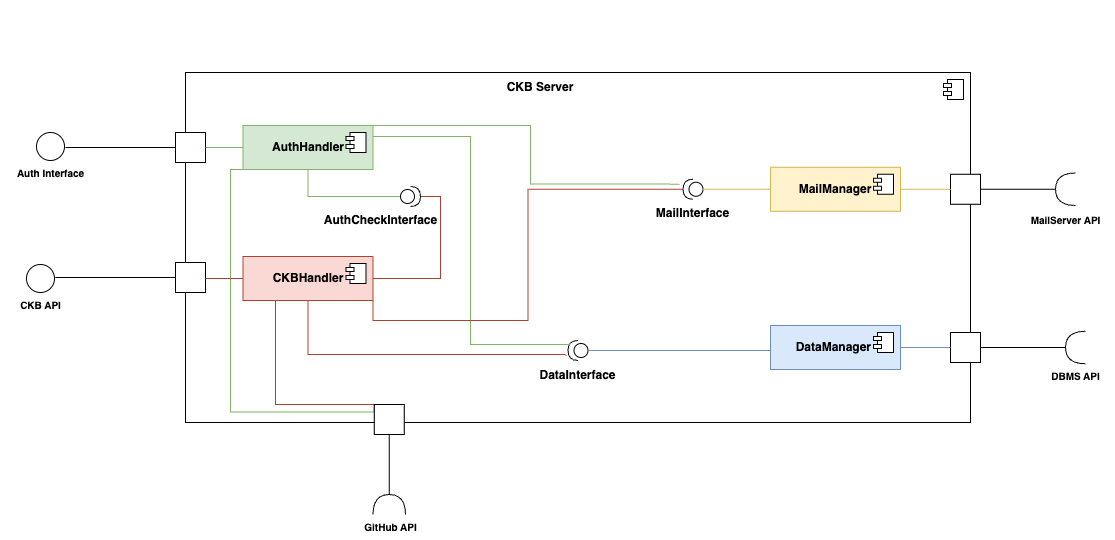

The diagram above was exported from draw.io. Its source (the exported page's mxGraphModel, read from the mxfile embedded in the PNG):
<mxGraphModel dx="1363" dy="836" grid="1" gridSize="10" guides="1" tooltips="1" connect="1" arrows="1" fold="1" page="1" pageScale="1" pageWidth="980" pageHeight="690" math="0" shadow="0">
  <root>
    <mxCell id="0" />
    <mxCell id="1" parent="0" />
    <mxCell id="lX-1w5kY-cn-NTx7PIQ8-1" value="" style="html=1;dropTarget=0;whiteSpace=wrap;fillColor=none;align=center;" vertex="1" parent="1">
      <mxGeometry x="215" y="158" width="785" height="350" as="geometry" />
    </mxCell>
    <mxCell id="lX-1w5kY-cn-NTx7PIQ8-2" value="" style="shape=module;jettyWidth=8;jettyHeight=4;" vertex="1" parent="lX-1w5kY-cn-NTx7PIQ8-1">
      <mxGeometry x="1" width="20" height="20" relative="1" as="geometry">
        <mxPoint x="-27" y="7" as="offset" />
      </mxGeometry>
    </mxCell>
    <mxCell id="lX-1w5kY-cn-NTx7PIQ8-3" value="" style="whiteSpace=wrap;html=1;aspect=fixed;" vertex="1" parent="1">
      <mxGeometry x="980" y="259.75" width="30" height="30" as="geometry" />
    </mxCell>
    <mxCell id="lX-1w5kY-cn-NTx7PIQ8-5" value="" style="whiteSpace=wrap;html=1;aspect=fixed;" vertex="1" parent="1">
      <mxGeometry x="205" y="218" width="30" height="30" as="geometry" />
    </mxCell>
    <mxCell id="lX-1w5kY-cn-NTx7PIQ8-6" value="" style="whiteSpace=wrap;html=1;aspect=fixed;" vertex="1" parent="1">
      <mxGeometry x="205" y="348" width="30" height="30" as="geometry" />
    </mxCell>
    <mxCell id="lX-1w5kY-cn-NTx7PIQ8-11" value="" style="whiteSpace=wrap;html=1;aspect=fixed;" vertex="1" parent="1">
      <mxGeometry x="980" y="418" width="30" height="30" as="geometry" />
    </mxCell>
    <mxCell id="lX-1w5kY-cn-NTx7PIQ8-13" value="" style="ellipse;whiteSpace=wrap;html=1;align=center;aspect=fixed;fillColor=none;strokeColor=none;resizable=0;perimeter=centerPerimeter;rotatable=0;allowArrows=0;points=[];outlineConnect=1;" vertex="1" parent="1">
      <mxGeometry x="405" y="86" width="10" height="10" as="geometry" />
    </mxCell>
    <mxCell id="lX-1w5kY-cn-NTx7PIQ8-14" style="edgeStyle=orthogonalEdgeStyle;rounded=0;orthogonalLoop=1;jettySize=auto;html=1;exitX=1;exitY=0.5;exitDx=0;exitDy=0;exitPerimeter=0;entryX=0.5;entryY=0;entryDx=0;entryDy=0;endArrow=none;endFill=0;" edge="1" parent="1">
      <mxGeometry relative="1" as="geometry">
        <mxPoint x="420" y="146" as="targetPoint" />
      </mxGeometry>
    </mxCell>
    <mxCell id="lX-1w5kY-cn-NTx7PIQ8-18" style="edgeStyle=orthogonalEdgeStyle;rounded=0;orthogonalLoop=1;jettySize=auto;html=1;exitX=0;exitY=0.5;exitDx=0;exitDy=0;entryX=0;entryY=0.5;entryDx=0;entryDy=0;entryPerimeter=0;endArrow=none;endFill=0;" edge="1" parent="1" source="lX-1w5kY-cn-NTx7PIQ8-6">
      <mxGeometry relative="1" as="geometry">
        <mxPoint x="85" y="363" as="targetPoint" />
      </mxGeometry>
    </mxCell>
    <mxCell id="lX-1w5kY-cn-NTx7PIQ8-20" style="edgeStyle=orthogonalEdgeStyle;rounded=0;orthogonalLoop=1;jettySize=auto;html=1;exitX=0;exitY=0.5;exitDx=0;exitDy=0;entryX=0;entryY=0.5;entryDx=0;entryDy=0;entryPerimeter=0;endArrow=none;endFill=0;" edge="1" parent="1" source="lX-1w5kY-cn-NTx7PIQ8-5">
      <mxGeometry relative="1" as="geometry">
        <mxPoint x="95" y="233" as="targetPoint" />
      </mxGeometry>
    </mxCell>
    <mxCell id="lX-1w5kY-cn-NTx7PIQ8-21" value="&lt;font style=&quot;font-size: 10px;&quot;&gt;CKB API&lt;/font&gt;" style="text;align=center;fontStyle=1;verticalAlign=middle;spacingLeft=3;spacingRight=3;strokeColor=none;rotatable=0;points=[[0,0.5],[1,0.5]];portConstraint=eastwest;html=1;" vertex="1" parent="1">
      <mxGeometry x="30" y="378" width="80" height="26" as="geometry" />
    </mxCell>
    <mxCell id="lX-1w5kY-cn-NTx7PIQ8-22" value="&lt;font style=&quot;font-size: 10px;&quot;&gt;Auth Interface&lt;/font&gt;" style="text;align=center;fontStyle=1;verticalAlign=middle;spacingLeft=3;spacingRight=3;strokeColor=none;rotatable=0;points=[[0,0.5],[1,0.5]];portConstraint=eastwest;html=1;" vertex="1" parent="1">
      <mxGeometry x="40" y="246" width="80" height="26" as="geometry" />
    </mxCell>
    <mxCell id="lX-1w5kY-cn-NTx7PIQ8-24" style="edgeStyle=orthogonalEdgeStyle;rounded=0;orthogonalLoop=1;jettySize=auto;html=1;exitX=1;exitY=0.5;exitDx=0;exitDy=0;entryX=1;entryY=0.5;entryDx=0;entryDy=0;entryPerimeter=0;endArrow=none;endFill=0;" edge="1" parent="1" source="lX-1w5kY-cn-NTx7PIQ8-3" target="lX-1w5kY-cn-NTx7PIQ8-31">
      <mxGeometry relative="1" as="geometry">
        <mxPoint x="1080" y="274.75" as="targetPoint" />
      </mxGeometry>
    </mxCell>
    <mxCell id="lX-1w5kY-cn-NTx7PIQ8-25" value="" style="edgeStyle=orthogonalEdgeStyle;rounded=0;orthogonalLoop=1;jettySize=auto;html=1;endArrow=none;endFill=0;exitX=1;exitY=0.5;exitDx=0;exitDy=0;exitPerimeter=0;" edge="1" parent="1" source="lX-1w5kY-cn-NTx7PIQ8-33" target="lX-1w5kY-cn-NTx7PIQ8-11">
      <mxGeometry relative="1" as="geometry">
        <mxPoint x="1005" y="477" as="sourcePoint" />
      </mxGeometry>
    </mxCell>
    <mxCell id="lX-1w5kY-cn-NTx7PIQ8-27" value="&lt;font style=&quot;font-size: 10px;&quot;&gt;MailServer API&lt;/font&gt;" style="text;align=center;fontStyle=1;verticalAlign=middle;spacingLeft=3;spacingRight=3;strokeColor=none;rotatable=0;points=[[0,0.5],[1,0.5]];portConstraint=eastwest;html=1;" vertex="1" parent="1">
      <mxGeometry x="1055" y="292.75" width="80" height="26" as="geometry" />
    </mxCell>
    <mxCell id="lX-1w5kY-cn-NTx7PIQ8-28" value="&lt;font style=&quot;font-size: 10px;&quot;&gt;DBMS API&lt;/font&gt;" style="text;align=center;fontStyle=1;verticalAlign=middle;spacingLeft=3;spacingRight=3;strokeColor=none;rotatable=0;points=[[0,0.5],[1,0.5]];portConstraint=eastwest;html=1;" vertex="1" parent="1">
      <mxGeometry x="1065" y="449.25" width="80" height="26" as="geometry" />
    </mxCell>
    <mxCell id="lX-1w5kY-cn-NTx7PIQ8-29" value="" style="ellipse;whiteSpace=wrap;html=1;aspect=fixed;" vertex="1" parent="1">
      <mxGeometry x="56" y="350" width="28" height="28" as="geometry" />
    </mxCell>
    <mxCell id="lX-1w5kY-cn-NTx7PIQ8-30" value="" style="ellipse;whiteSpace=wrap;html=1;aspect=fixed;" vertex="1" parent="1">
      <mxGeometry x="66" y="218" width="28" height="28" as="geometry" />
    </mxCell>
    <mxCell id="lX-1w5kY-cn-NTx7PIQ8-31" value="" style="shape=requiredInterface;html=1;verticalLabelPosition=bottom;sketch=0;direction=west;" vertex="1" parent="1">
      <mxGeometry x="1085" y="258.5" width="20" height="32.5" as="geometry" />
    </mxCell>
    <mxCell id="lX-1w5kY-cn-NTx7PIQ8-33" value="" style="shape=requiredInterface;html=1;verticalLabelPosition=bottom;sketch=0;direction=west;" vertex="1" parent="1">
      <mxGeometry x="1095" y="416.75" width="20" height="32.5" as="geometry" />
    </mxCell>
    <mxCell id="lX-1w5kY-cn-NTx7PIQ8-34" value="&lt;b&gt;CKB Server&lt;/b&gt;" style="text;html=1;strokeColor=none;fillColor=none;align=center;verticalAlign=middle;whiteSpace=wrap;rounded=0;" vertex="1" parent="1">
      <mxGeometry x="500" y="158" width="140" height="30" as="geometry" />
    </mxCell>
    <mxCell id="lX-1w5kY-cn-NTx7PIQ8-37" value="" style="edgeStyle=orthogonalEdgeStyle;rounded=0;orthogonalLoop=1;jettySize=auto;html=1;entryX=0;entryY=0.5;entryDx=0;entryDy=0;endArrow=none;endFill=0;fillColor=#dae8fc;strokeColor=#6c8ebf;" edge="1" parent="1" source="lX-1w5kY-cn-NTx7PIQ8-35" target="lX-1w5kY-cn-NTx7PIQ8-11">
      <mxGeometry relative="1" as="geometry" />
    </mxCell>
    <mxCell id="lX-1w5kY-cn-NTx7PIQ8-35" value="&lt;b&gt;DataManager&amp;nbsp;&lt;/b&gt;" style="html=1;dropTarget=0;whiteSpace=wrap;fillColor=#dae8fc;strokeColor=#6c8ebf;" vertex="1" parent="1">
      <mxGeometry x="800" y="411" width="130" height="44" as="geometry" />
    </mxCell>
    <mxCell id="lX-1w5kY-cn-NTx7PIQ8-36" value="" style="shape=module;jettyWidth=8;jettyHeight=4;" vertex="1" parent="lX-1w5kY-cn-NTx7PIQ8-35">
      <mxGeometry x="1" width="20" height="20" relative="1" as="geometry">
        <mxPoint x="-27" y="7" as="offset" />
      </mxGeometry>
    </mxCell>
    <mxCell id="lX-1w5kY-cn-NTx7PIQ8-38" value="" style="shape=providedRequiredInterface;html=1;verticalLabelPosition=bottom;sketch=0;direction=west;" vertex="1" parent="1">
      <mxGeometry x="597.5" y="426" width="20" height="20" as="geometry" />
    </mxCell>
    <mxCell id="lX-1w5kY-cn-NTx7PIQ8-40" value="&lt;b&gt;DataInterface&lt;/b&gt;" style="text;html=1;strokeColor=none;fillColor=none;align=center;verticalAlign=middle;whiteSpace=wrap;rounded=0;" vertex="1" parent="1">
      <mxGeometry x="545" y="452.25" width="125" height="18" as="geometry" />
    </mxCell>
    <mxCell id="lX-1w5kY-cn-NTx7PIQ8-43" value="" style="edgeStyle=orthogonalEdgeStyle;rounded=0;orthogonalLoop=1;jettySize=auto;html=1;fillColor=#d5e8d4;strokeColor=#82b366;endArrow=none;endFill=0;" edge="1" parent="1" source="lX-1w5kY-cn-NTx7PIQ8-41" target="lX-1w5kY-cn-NTx7PIQ8-5">
      <mxGeometry relative="1" as="geometry" />
    </mxCell>
    <mxCell id="lX-1w5kY-cn-NTx7PIQ8-45" value="" style="edgeStyle=orthogonalEdgeStyle;rounded=0;orthogonalLoop=1;jettySize=auto;html=1;endArrow=none;endFill=0;fillColor=#d5e8d4;strokeColor=#82b366;entryX=0;entryY=0.5;entryDx=0;entryDy=0;entryPerimeter=0;exitX=0.5;exitY=1;exitDx=0;exitDy=0;" edge="1" parent="1" source="lX-1w5kY-cn-NTx7PIQ8-41" target="lX-1w5kY-cn-NTx7PIQ8-44">
      <mxGeometry relative="1" as="geometry" />
    </mxCell>
    <mxCell id="lX-1w5kY-cn-NTx7PIQ8-69" style="edgeStyle=orthogonalEdgeStyle;rounded=0;orthogonalLoop=1;jettySize=auto;html=1;exitX=1;exitY=0;exitDx=0;exitDy=0;endArrow=none;endFill=0;fillColor=#d5e8d4;strokeColor=#82b366;entryX=1.175;entryY=0.756;entryDx=0;entryDy=0;entryPerimeter=0;" edge="1" parent="1" source="lX-1w5kY-cn-NTx7PIQ8-41" target="lX-1w5kY-cn-NTx7PIQ8-65">
      <mxGeometry relative="1" as="geometry">
        <Array as="points">
          <mxPoint x="560" y="211" />
          <mxPoint x="560" y="270" />
        </Array>
      </mxGeometry>
    </mxCell>
    <mxCell id="lX-1w5kY-cn-NTx7PIQ8-78" style="edgeStyle=orthogonalEdgeStyle;rounded=0;orthogonalLoop=1;jettySize=auto;html=1;exitX=0;exitY=1;exitDx=0;exitDy=0;entryX=0;entryY=0.25;entryDx=0;entryDy=0;endArrow=none;endFill=0;fillColor=#d5e8d4;strokeColor=#82b366;" edge="1" parent="1" source="lX-1w5kY-cn-NTx7PIQ8-41" target="lX-1w5kY-cn-NTx7PIQ8-71">
      <mxGeometry relative="1" as="geometry">
        <Array as="points">
          <mxPoint x="260" y="255" />
          <mxPoint x="260" y="497" />
        </Array>
      </mxGeometry>
    </mxCell>
    <mxCell id="lX-1w5kY-cn-NTx7PIQ8-41" value="&lt;b&gt;AuthHandler&lt;/b&gt;" style="html=1;dropTarget=0;whiteSpace=wrap;fillColor=#d5e8d4;strokeColor=#82b366;" vertex="1" parent="1">
      <mxGeometry x="272.5" y="211" width="130" height="44" as="geometry" />
    </mxCell>
    <mxCell id="lX-1w5kY-cn-NTx7PIQ8-42" value="" style="shape=module;jettyWidth=8;jettyHeight=4;" vertex="1" parent="lX-1w5kY-cn-NTx7PIQ8-41">
      <mxGeometry x="1" width="20" height="20" relative="1" as="geometry">
        <mxPoint x="-27" y="7" as="offset" />
      </mxGeometry>
    </mxCell>
    <mxCell id="lX-1w5kY-cn-NTx7PIQ8-51" style="edgeStyle=orthogonalEdgeStyle;rounded=0;orthogonalLoop=1;jettySize=auto;html=1;exitX=1;exitY=0.5;exitDx=0;exitDy=0;exitPerimeter=0;entryX=1;entryY=0.5;entryDx=0;entryDy=0;endArrow=none;endFill=0;fillColor=#fad9d5;strokeColor=#ae4132;" edge="1" parent="1" source="lX-1w5kY-cn-NTx7PIQ8-44" target="lX-1w5kY-cn-NTx7PIQ8-47">
      <mxGeometry relative="1" as="geometry" />
    </mxCell>
    <mxCell id="lX-1w5kY-cn-NTx7PIQ8-44" value="" style="shape=providedRequiredInterface;html=1;verticalLabelPosition=bottom;sketch=0;direction=east;" vertex="1" parent="1">
      <mxGeometry x="430" y="272" width="20" height="20" as="geometry" />
    </mxCell>
    <mxCell id="lX-1w5kY-cn-NTx7PIQ8-46" value="&lt;b&gt;AuthCheckInterface&lt;/b&gt;" style="text;html=1;strokeColor=none;fillColor=none;align=center;verticalAlign=middle;whiteSpace=wrap;rounded=0;" vertex="1" parent="1">
      <mxGeometry x="347.5" y="296.75" width="125" height="18" as="geometry" />
    </mxCell>
    <mxCell id="lX-1w5kY-cn-NTx7PIQ8-49" style="edgeStyle=orthogonalEdgeStyle;rounded=0;orthogonalLoop=1;jettySize=auto;html=1;exitX=0;exitY=0.5;exitDx=0;exitDy=0;entryX=1;entryY=0.5;entryDx=0;entryDy=0;endArrow=none;endFill=0;fillColor=#fad9d5;strokeColor=#ae4132;" edge="1" parent="1" source="lX-1w5kY-cn-NTx7PIQ8-47" target="lX-1w5kY-cn-NTx7PIQ8-6">
      <mxGeometry relative="1" as="geometry" />
    </mxCell>
    <mxCell id="lX-1w5kY-cn-NTx7PIQ8-77" style="edgeStyle=orthogonalEdgeStyle;rounded=0;orthogonalLoop=1;jettySize=auto;html=1;exitX=0.25;exitY=1;exitDx=0;exitDy=0;entryX=0;entryY=0.25;entryDx=0;entryDy=0;endArrow=none;endFill=0;fillColor=#fad9d5;strokeColor=#ae4132;" edge="1" parent="1" source="lX-1w5kY-cn-NTx7PIQ8-47" target="lX-1w5kY-cn-NTx7PIQ8-71">
      <mxGeometry relative="1" as="geometry">
        <Array as="points">
          <mxPoint x="305" y="490" />
          <mxPoint x="404" y="490" />
        </Array>
      </mxGeometry>
    </mxCell>
    <mxCell id="lX-1w5kY-cn-NTx7PIQ8-47" value="&lt;b&gt;CKBHandler&lt;/b&gt;" style="html=1;dropTarget=0;whiteSpace=wrap;fillColor=#fad9d5;strokeColor=#ae4132;" vertex="1" parent="1">
      <mxGeometry x="272.5" y="342" width="130" height="44" as="geometry" />
    </mxCell>
    <mxCell id="lX-1w5kY-cn-NTx7PIQ8-48" value="" style="shape=module;jettyWidth=8;jettyHeight=4;" vertex="1" parent="lX-1w5kY-cn-NTx7PIQ8-47">
      <mxGeometry x="1" width="20" height="20" relative="1" as="geometry">
        <mxPoint x="-27" y="7" as="offset" />
      </mxGeometry>
    </mxCell>
    <mxCell id="lX-1w5kY-cn-NTx7PIQ8-55" style="edgeStyle=orthogonalEdgeStyle;rounded=0;orthogonalLoop=1;jettySize=auto;html=1;exitX=0.5;exitY=1;exitDx=0;exitDy=0;endArrow=none;endFill=0;fillColor=#fad9d5;strokeColor=#ae4132;entryX=1.086;entryY=0.27;entryDx=0;entryDy=0;entryPerimeter=0;" edge="1" parent="1" source="lX-1w5kY-cn-NTx7PIQ8-47" target="lX-1w5kY-cn-NTx7PIQ8-38">
      <mxGeometry relative="1" as="geometry">
        <mxPoint x="590" y="440" as="targetPoint" />
        <Array as="points">
          <mxPoint x="337" y="440" />
          <mxPoint x="594" y="440" />
          <mxPoint x="594" y="441" />
          <mxPoint x="596" y="441" />
        </Array>
      </mxGeometry>
    </mxCell>
    <mxCell id="lX-1w5kY-cn-NTx7PIQ8-61" value="" style="edgeStyle=orthogonalEdgeStyle;rounded=0;orthogonalLoop=1;jettySize=auto;html=1;fillColor=#fff2cc;strokeColor=#d6b656;endArrow=none;endFill=0;" edge="1" parent="1" source="lX-1w5kY-cn-NTx7PIQ8-58" target="lX-1w5kY-cn-NTx7PIQ8-3">
      <mxGeometry relative="1" as="geometry" />
    </mxCell>
    <mxCell id="lX-1w5kY-cn-NTx7PIQ8-58" value="&lt;b&gt;MailManager&lt;/b&gt;" style="html=1;dropTarget=0;whiteSpace=wrap;fillColor=#fff2cc;strokeColor=#d6b656;" vertex="1" parent="1">
      <mxGeometry x="800" y="252.75" width="130" height="44" as="geometry" />
    </mxCell>
    <mxCell id="lX-1w5kY-cn-NTx7PIQ8-59" value="" style="shape=module;jettyWidth=8;jettyHeight=4;" vertex="1" parent="lX-1w5kY-cn-NTx7PIQ8-58">
      <mxGeometry x="1" width="20" height="20" relative="1" as="geometry">
        <mxPoint x="-27" y="7" as="offset" />
      </mxGeometry>
    </mxCell>
    <mxCell id="lX-1w5kY-cn-NTx7PIQ8-63" style="edgeStyle=orthogonalEdgeStyle;rounded=0;orthogonalLoop=1;jettySize=auto;html=1;exitX=0;exitY=0.5;exitDx=0;exitDy=0;entryX=0;entryY=0.5;entryDx=0;entryDy=0;entryPerimeter=0;endArrow=none;endFill=0;fillColor=#dae8fc;strokeColor=#6c8ebf;" edge="1" parent="1" source="lX-1w5kY-cn-NTx7PIQ8-35" target="lX-1w5kY-cn-NTx7PIQ8-38">
      <mxGeometry relative="1" as="geometry">
        <Array as="points">
          <mxPoint x="800" y="436" />
        </Array>
      </mxGeometry>
    </mxCell>
    <mxCell id="lX-1w5kY-cn-NTx7PIQ8-64" style="edgeStyle=orthogonalEdgeStyle;rounded=0;orthogonalLoop=1;jettySize=auto;html=1;exitX=1;exitY=0.25;exitDx=0;exitDy=0;endArrow=none;endFill=0;fillColor=#d5e8d4;strokeColor=#82b366;" edge="1" parent="1" source="lX-1w5kY-cn-NTx7PIQ8-41">
      <mxGeometry relative="1" as="geometry">
        <mxPoint x="600" y="430" as="targetPoint" />
        <Array as="points">
          <mxPoint x="500" y="222" />
          <mxPoint x="500" y="430" />
          <mxPoint x="600" y="430" />
        </Array>
      </mxGeometry>
    </mxCell>
    <mxCell id="lX-1w5kY-cn-NTx7PIQ8-65" value="" style="shape=providedRequiredInterface;html=1;verticalLabelPosition=bottom;sketch=0;direction=west;" vertex="1" parent="1">
      <mxGeometry x="712.5" y="264.75" width="20" height="20" as="geometry" />
    </mxCell>
    <mxCell id="lX-1w5kY-cn-NTx7PIQ8-66" value="&lt;b&gt;MailInterface&lt;/b&gt;" style="text;html=1;strokeColor=none;fillColor=none;align=center;verticalAlign=middle;whiteSpace=wrap;rounded=0;" vertex="1" parent="1">
      <mxGeometry x="660" y="289.75" width="125" height="18" as="geometry" />
    </mxCell>
    <mxCell id="lX-1w5kY-cn-NTx7PIQ8-68" style="edgeStyle=orthogonalEdgeStyle;rounded=0;orthogonalLoop=1;jettySize=auto;html=1;exitX=0;exitY=0.5;exitDx=0;exitDy=0;entryX=0;entryY=0.5;entryDx=0;entryDy=0;entryPerimeter=0;endArrow=none;endFill=0;fillColor=#fff2cc;strokeColor=#d6b656;" edge="1" parent="1" source="lX-1w5kY-cn-NTx7PIQ8-58" target="lX-1w5kY-cn-NTx7PIQ8-65">
      <mxGeometry relative="1" as="geometry" />
    </mxCell>
    <mxCell id="lX-1w5kY-cn-NTx7PIQ8-71" value="" style="whiteSpace=wrap;html=1;aspect=fixed;" vertex="1" parent="1">
      <mxGeometry x="403.75" y="490" width="30" height="30" as="geometry" />
    </mxCell>
    <mxCell id="lX-1w5kY-cn-NTx7PIQ8-75" style="edgeStyle=orthogonalEdgeStyle;rounded=0;orthogonalLoop=1;jettySize=auto;html=1;exitX=1;exitY=0.5;exitDx=0;exitDy=0;exitPerimeter=0;entryX=0.5;entryY=1;entryDx=0;entryDy=0;endArrow=none;endFill=0;" edge="1" parent="1" source="lX-1w5kY-cn-NTx7PIQ8-73" target="lX-1w5kY-cn-NTx7PIQ8-71">
      <mxGeometry relative="1" as="geometry" />
    </mxCell>
    <mxCell id="lX-1w5kY-cn-NTx7PIQ8-73" value="" style="shape=requiredInterface;html=1;verticalLabelPosition=bottom;sketch=0;direction=north;" vertex="1" parent="1">
      <mxGeometry x="402.5" y="580" width="32.5" height="20" as="geometry" />
    </mxCell>
    <mxCell id="lX-1w5kY-cn-NTx7PIQ8-74" value="&lt;font style=&quot;font-size: 10px;&quot;&gt;GitHub API&lt;/font&gt;" style="text;align=center;fontStyle=1;verticalAlign=middle;spacingLeft=3;spacingRight=3;strokeColor=none;rotatable=0;points=[[0,0.5],[1,0.5]];portConstraint=eastwest;html=1;" vertex="1" parent="1">
      <mxGeometry x="380" y="600" width="80" height="26" as="geometry" />
    </mxCell>
    <mxCell id="lX-1w5kY-cn-NTx7PIQ8-76" style="edgeStyle=orthogonalEdgeStyle;rounded=0;orthogonalLoop=1;jettySize=auto;html=1;exitX=1;exitY=1;exitDx=0;exitDy=0;entryX=1;entryY=0.5;entryDx=0;entryDy=0;entryPerimeter=0;endArrow=none;endFill=0;fillColor=#fad9d5;strokeColor=#ae4132;" edge="1" parent="1" source="lX-1w5kY-cn-NTx7PIQ8-47" target="lX-1w5kY-cn-NTx7PIQ8-65">
      <mxGeometry relative="1" as="geometry" />
    </mxCell>
  </root>
</mxGraphModel>